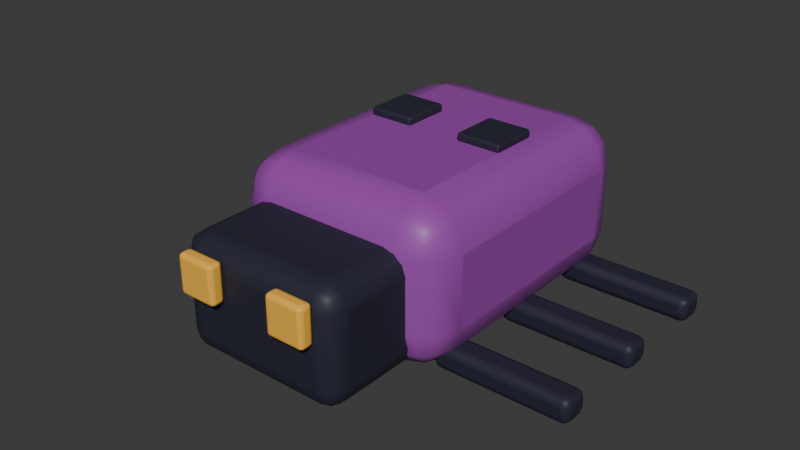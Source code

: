 # Source: boss.blend  (saved by Blender 5.3.31; exported with 4.5.12 LTS)
import bpy
from mathutils import Matrix  # noqa: F401  (used for matrix-valued properties, if any)

bpy.ops.wm.read_factory_settings(use_empty=True)
scene = bpy.context.scene
scene.name = 'Scene'

# ---- collections
col_actor = bpy.data.collections.new('Actor'); scene.collection.children.link(col_actor)

# ---- materials (node trees are filled in below, after node groups)
mat_city____9945a7 = bpy.data.materials.new('CITY / #9945a7')
mat_city____9945a7.diffuse_color = (0.3185, 0.05951, 0.3864, 1.0)
mat_city___charcoal_021 = bpy.data.materials.new('CITY / charcoal.021')
mat_city___charcoal_021.diffuse_color = (0.0185, 0.02029, 0.0382, 1.0)
mat_city____ffbf42 = bpy.data.materials.new('CITY / #ffbf42')
mat_city____ffbf42.diffuse_color = (1.0, 0.521, 0.05448, 1.0)

# ---- material node trees
mat_city____9945a7.use_nodes = True; mat_city____9945a7.node_tree.nodes.clear()
_N = mat_city____9945a7.node_tree.nodes; _L = mat_city____9945a7.node_tree.links
n0 = _N.new('ShaderNodeBsdfPrincipled'); n0.name = 'Principled BSDF'; n0.location = (-200, 100)
n0.inputs[0].default_value = (0.3185, 0.05951, 0.3864, 1.0)
n0.inputs[10].default_value = 0.005
n1 = _N.new('ShaderNodeOutputMaterial'); n1.name = 'Material Output'; n1.location = (200, 100)
_L.new(n0.outputs[0], n1.inputs[0])
n1.is_active_output = True
mat_city___charcoal_021.use_nodes = True; mat_city___charcoal_021.node_tree.nodes.clear()
_N = mat_city___charcoal_021.node_tree.nodes; _L = mat_city___charcoal_021.node_tree.links
n0 = _N.new('ShaderNodeBsdfPrincipled'); n0.name = 'Principled BSDF'; n0.location = (-200, 100)
n0.inputs[0].default_value = (0.0185, 0.02029, 0.0382, 1.0)
n0.inputs[2].default_value = 0.58
n0.inputs[10].default_value = 0.005
n1 = _N.new('ShaderNodeOutputMaterial'); n1.name = 'Material Output'; n1.location = (200, 100)
_L.new(n0.outputs[0], n1.inputs[0])
n1.is_active_output = True
mat_city____ffbf42.use_nodes = True; mat_city____ffbf42.node_tree.nodes.clear()
_N = mat_city____ffbf42.node_tree.nodes; _L = mat_city____ffbf42.node_tree.links
n0 = _N.new('ShaderNodeBsdfPrincipled'); n0.name = 'Principled BSDF'; n0.location = (-200, 100)
n0.inputs[0].default_value = (1.0, 0.521, 0.05448, 1.0)
n0.inputs[10].default_value = 0.005
n1 = _N.new('ShaderNodeOutputMaterial'); n1.name = 'Material Output'; n1.location = (200, 100)
_L.new(n0.outputs[0], n1.inputs[0])
n1.is_active_output = True

# ---- world
world_world = bpy.data.worlds.new('World'); scene.world = world_world
world_world.use_nodes = True; world_world.node_tree.nodes.clear()
_N = world_world.node_tree.nodes; _L = world_world.node_tree.links
n0 = _N.new('ShaderNodeOutputWorld'); n0.name = 'World Output'; n0.location = (200, 100)
n1 = _N.new('ShaderNodeBackground'); n1.name = 'Background'; n1.location = (-200, 100)
n1.inputs[0].default_value = (0.05088, 0.05088, 0.05088, 1.0)
_L.new(n1.outputs[0], n0.inputs[0])
n0.is_active_output = True
world_world.color = (0.05088, 0.05088, 0.05088)
world_world.sun_shadow_jitter_overblur = 0.0

# ---- meshes
me_cube_369 = bpy.data.meshes.new('Cube.369')
me_cube_369.from_pydata([(-0.16, -0.21, -0.11), (-0.16, -0.21, 0.11), (-0.16, 0.21, -0.11), (-0.16, 0.21, 0.11), (0.16, -0.21, -0.11), (0.16, -0.21, 0.11), (0.16, 0.21, -0.11), (0.16, 0.21, 0.11)], [], [(0, 1, 3, 2), (2, 3, 7, 6), (6, 7, 5, 4), (4, 5, 1, 0), (2, 6, 4, 0), (7, 3, 1, 5)])
me_cube_369.polygons.foreach_set('use_smooth', [True] * 6)
_uv = me_cube_369.uv_layers.new(name='UVMap')
_uv.uv.foreach_set('vector', [0.375, 0.0, 0.625, 0.0, 0.625, 0.25, 0.375, 0.25, 0.375, 0.25, 0.625, 0.25, 0.625, 0.5, 0.375, 0.5, 0.375, 0.5, 0.625, 0.5, 0.625, 0.75, 0.375, 0.75, 0.375, 0.75, 0.625, 0.75, 0.625, 1.0, 0.375, 1.0, 0.125, 0.5, 0.375, 0.5, 0.375, 0.75, 0.125, 0.75, 0.625, 0.5, 0.875, 0.5, 0.875, 0.75, 0.625, 0.75])
me_cube_369.materials.append(mat_city____9945a7)
me_cube_369.update()
me_cube_370 = bpy.data.meshes.new('Cube.370')
me_cube_370.from_pydata([(-0.12, -0.08, -0.08), (-0.12, -0.08, 0.08), (-0.12, 0.08, -0.08), (-0.12, 0.08, 0.08), (0.12, -0.08, -0.08), (0.12, -0.08, 0.08), (0.12, 0.08, -0.08), (0.12, 0.08, 0.08)], [], [(0, 1, 3, 2), (2, 3, 7, 6), (6, 7, 5, 4), (4, 5, 1, 0), (2, 6, 4, 0), (7, 3, 1, 5)])
me_cube_370.polygons.foreach_set('use_smooth', [True] * 6)
_uv = me_cube_370.uv_layers.new(name='UVMap')
_uv.uv.foreach_set('vector', [0.375, 0.0, 0.625, 0.0, 0.625, 0.25, 0.375, 0.25, 0.375, 0.25, 0.625, 0.25, 0.625, 0.5, 0.375, 0.5, 0.375, 0.5, 0.625, 0.5, 0.625, 0.75, 0.375, 0.75, 0.375, 0.75, 0.625, 0.75, 0.625, 1.0, 0.375, 1.0, 0.125, 0.5, 0.375, 0.5, 0.375, 0.75, 0.125, 0.75, 0.625, 0.5, 0.875, 0.5, 0.875, 0.75, 0.625, 0.75])
me_cube_370.materials.append(mat_city___charcoal_021)
me_cube_370.update()
me_cube_371 = bpy.data.meshes.new('Cube.371')
me_cube_371.from_pydata([(-0.0275, -0.01, -0.0275), (-0.0275, -0.01, 0.0275), (-0.0275, 0.01, -0.0275), (-0.0275, 0.01, 0.0275), (0.0275, -0.01, -0.0275), (0.0275, -0.01, 0.0275), (0.0275, 0.01, -0.0275), (0.0275, 0.01, 0.0275)], [], [(0, 1, 3, 2), (2, 3, 7, 6), (6, 7, 5, 4), (4, 5, 1, 0), (2, 6, 4, 0), (7, 3, 1, 5)])
me_cube_371.polygons.foreach_set('use_smooth', [True] * 6)
_uv = me_cube_371.uv_layers.new(name='UVMap')
_uv.uv.foreach_set('vector', [0.375, 0.0, 0.625, 0.0, 0.625, 0.25, 0.375, 0.25, 0.375, 0.25, 0.625, 0.25, 0.625, 0.5, 0.375, 0.5, 0.375, 0.5, 0.625, 0.5, 0.625, 0.75, 0.375, 0.75, 0.375, 0.75, 0.625, 0.75, 0.625, 1.0, 0.375, 1.0, 0.125, 0.5, 0.375, 0.5, 0.375, 0.75, 0.125, 0.75, 0.625, 0.5, 0.875, 0.5, 0.875, 0.75, 0.625, 0.75])
me_cube_371.materials.append(mat_city____ffbf42)
me_cube_371.update()
me_cube_372 = bpy.data.meshes.new('Cube.372')
me_cube_372.from_pydata([(-0.0325, -0.035, -0.006), (-0.0325, -0.035, 0.006), (-0.0325, 0.035, -0.006), (-0.0325, 0.035, 0.006), (0.0325, -0.035, -0.006), (0.0325, -0.035, 0.006), (0.0325, 0.035, -0.006), (0.0325, 0.035, 0.006)], [], [(0, 1, 3, 2), (2, 3, 7, 6), (6, 7, 5, 4), (4, 5, 1, 0), (2, 6, 4, 0), (7, 3, 1, 5)])
me_cube_372.polygons.foreach_set('use_smooth', [True] * 6)
_uv = me_cube_372.uv_layers.new(name='UVMap')
_uv.uv.foreach_set('vector', [0.375, 0.0, 0.625, 0.0, 0.625, 0.25, 0.375, 0.25, 0.375, 0.25, 0.625, 0.25, 0.625, 0.5, 0.375, 0.5, 0.375, 0.5, 0.625, 0.5, 0.625, 0.75, 0.375, 0.75, 0.375, 0.75, 0.625, 0.75, 0.625, 1.0, 0.375, 1.0, 0.125, 0.5, 0.375, 0.5, 0.375, 0.75, 0.125, 0.75, 0.625, 0.5, 0.875, 0.5, 0.875, 0.75, 0.625, 0.75])
me_cube_372.materials.append(mat_city___charcoal_021)
me_cube_372.update()
me_cube_373 = bpy.data.meshes.new('Cube.373')
me_cube_373.from_pydata([(-0.0275, -0.01, -0.0275), (-0.0275, -0.01, 0.0275), (-0.0275, 0.01, -0.0275), (-0.0275, 0.01, 0.0275), (0.0275, -0.01, -0.0275), (0.0275, -0.01, 0.0275), (0.0275, 0.01, -0.0275), (0.0275, 0.01, 0.0275)], [], [(0, 1, 3, 2), (2, 3, 7, 6), (6, 7, 5, 4), (4, 5, 1, 0), (2, 6, 4, 0), (7, 3, 1, 5)])
me_cube_373.polygons.foreach_set('use_smooth', [True] * 6)
_uv = me_cube_373.uv_layers.new(name='UVMap')
_uv.uv.foreach_set('vector', [0.375, 0.0, 0.625, 0.0, 0.625, 0.25, 0.375, 0.25, 0.375, 0.25, 0.625, 0.25, 0.625, 0.5, 0.375, 0.5, 0.375, 0.5, 0.625, 0.5, 0.625, 0.75, 0.375, 0.75, 0.375, 0.75, 0.625, 0.75, 0.625, 1.0, 0.375, 1.0, 0.125, 0.5, 0.375, 0.5, 0.375, 0.75, 0.125, 0.75, 0.625, 0.5, 0.875, 0.5, 0.875, 0.75, 0.625, 0.75])
me_cube_373.materials.append(mat_city____ffbf42)
me_cube_373.update()
me_cube_374 = bpy.data.meshes.new('Cube.374')
me_cube_374.from_pydata([(-0.0325, -0.035, -0.006), (-0.0325, -0.035, 0.006), (-0.0325, 0.035, -0.006), (-0.0325, 0.035, 0.006), (0.0325, -0.035, -0.006), (0.0325, -0.035, 0.006), (0.0325, 0.035, -0.006), (0.0325, 0.035, 0.006)], [], [(0, 1, 3, 2), (2, 3, 7, 6), (6, 7, 5, 4), (4, 5, 1, 0), (2, 6, 4, 0), (7, 3, 1, 5)])
me_cube_374.polygons.foreach_set('use_smooth', [True] * 6)
_uv = me_cube_374.uv_layers.new(name='UVMap')
_uv.uv.foreach_set('vector', [0.375, 0.0, 0.625, 0.0, 0.625, 0.25, 0.375, 0.25, 0.375, 0.25, 0.625, 0.25, 0.625, 0.5, 0.375, 0.5, 0.375, 0.5, 0.625, 0.5, 0.625, 0.75, 0.375, 0.75, 0.375, 0.75, 0.625, 0.75, 0.625, 1.0, 0.375, 1.0, 0.125, 0.5, 0.375, 0.5, 0.375, 0.75, 0.125, 0.75, 0.625, 0.5, 0.875, 0.5, 0.875, 0.75, 0.625, 0.75])
me_cube_374.materials.append(mat_city___charcoal_021)
me_cube_374.update()
me_cube_375 = bpy.data.meshes.new('Cube.375')
me_cube_375.from_pydata([(-0.095, -0.02, -0.0175), (-0.095, -0.02, 0.0175), (-0.095, 0.02, -0.0175), (-0.095, 0.02, 0.0175), (0.095, -0.02, -0.0175), (0.095, -0.02, 0.0175), (0.095, 0.02, -0.0175), (0.095, 0.02, 0.0175)], [], [(0, 1, 3, 2), (2, 3, 7, 6), (6, 7, 5, 4), (4, 5, 1, 0), (2, 6, 4, 0), (7, 3, 1, 5)])
me_cube_375.polygons.foreach_set('use_smooth', [True] * 6)
_uv = me_cube_375.uv_layers.new(name='UVMap')
_uv.uv.foreach_set('vector', [0.375, 0.0, 0.625, 0.0, 0.625, 0.25, 0.375, 0.25, 0.375, 0.25, 0.625, 0.25, 0.625, 0.5, 0.375, 0.5, 0.375, 0.5, 0.625, 0.5, 0.625, 0.75, 0.375, 0.75, 0.375, 0.75, 0.625, 0.75, 0.625, 1.0, 0.375, 1.0, 0.125, 0.5, 0.375, 0.5, 0.375, 0.75, 0.125, 0.75, 0.625, 0.5, 0.875, 0.5, 0.875, 0.75, 0.625, 0.75])
me_cube_375.materials.append(mat_city___charcoal_021)
me_cube_375.update()
me_cube_376 = bpy.data.meshes.new('Cube.376')
me_cube_376.from_pydata([(-0.095, -0.02, -0.0175), (-0.095, -0.02, 0.0175), (-0.095, 0.02, -0.0175), (-0.095, 0.02, 0.0175), (0.095, -0.02, -0.0175), (0.095, -0.02, 0.0175), (0.095, 0.02, -0.0175), (0.095, 0.02, 0.0175)], [], [(0, 1, 3, 2), (2, 3, 7, 6), (6, 7, 5, 4), (4, 5, 1, 0), (2, 6, 4, 0), (7, 3, 1, 5)])
me_cube_376.polygons.foreach_set('use_smooth', [True] * 6)
_uv = me_cube_376.uv_layers.new(name='UVMap')
_uv.uv.foreach_set('vector', [0.375, 0.0, 0.625, 0.0, 0.625, 0.25, 0.375, 0.25, 0.375, 0.25, 0.625, 0.25, 0.625, 0.5, 0.375, 0.5, 0.375, 0.5, 0.625, 0.5, 0.625, 0.75, 0.375, 0.75, 0.375, 0.75, 0.625, 0.75, 0.625, 1.0, 0.375, 1.0, 0.125, 0.5, 0.375, 0.5, 0.375, 0.75, 0.125, 0.75, 0.625, 0.5, 0.875, 0.5, 0.875, 0.75, 0.625, 0.75])
me_cube_376.materials.append(mat_city___charcoal_021)
me_cube_376.update()
me_cube_377 = bpy.data.meshes.new('Cube.377')
me_cube_377.from_pydata([(-0.095, -0.02, -0.0175), (-0.095, -0.02, 0.0175), (-0.095, 0.02, -0.0175), (-0.095, 0.02, 0.0175), (0.095, -0.02, -0.0175), (0.095, -0.02, 0.0175), (0.095, 0.02, -0.0175), (0.095, 0.02, 0.0175)], [], [(0, 1, 3, 2), (2, 3, 7, 6), (6, 7, 5, 4), (4, 5, 1, 0), (2, 6, 4, 0), (7, 3, 1, 5)])
me_cube_377.polygons.foreach_set('use_smooth', [True] * 6)
_uv = me_cube_377.uv_layers.new(name='UVMap')
_uv.uv.foreach_set('vector', [0.375, 0.0, 0.625, 0.0, 0.625, 0.25, 0.375, 0.25, 0.375, 0.25, 0.625, 0.25, 0.625, 0.5, 0.375, 0.5, 0.375, 0.5, 0.625, 0.5, 0.625, 0.75, 0.375, 0.75, 0.375, 0.75, 0.625, 0.75, 0.625, 1.0, 0.375, 1.0, 0.125, 0.5, 0.375, 0.5, 0.375, 0.75, 0.125, 0.75, 0.625, 0.5, 0.875, 0.5, 0.875, 0.75, 0.625, 0.75])
me_cube_377.materials.append(mat_city___charcoal_021)
me_cube_377.update()
me_cube_378 = bpy.data.meshes.new('Cube.378')
me_cube_378.from_pydata([(-0.095, -0.02, -0.0175), (-0.095, -0.02, 0.0175), (-0.095, 0.02, -0.0175), (-0.095, 0.02, 0.0175), (0.095, -0.02, -0.0175), (0.095, -0.02, 0.0175), (0.095, 0.02, -0.0175), (0.095, 0.02, 0.0175)], [], [(0, 1, 3, 2), (2, 3, 7, 6), (6, 7, 5, 4), (4, 5, 1, 0), (2, 6, 4, 0), (7, 3, 1, 5)])
me_cube_378.polygons.foreach_set('use_smooth', [True] * 6)
_uv = me_cube_378.uv_layers.new(name='UVMap')
_uv.uv.foreach_set('vector', [0.375, 0.0, 0.625, 0.0, 0.625, 0.25, 0.375, 0.25, 0.375, 0.25, 0.625, 0.25, 0.625, 0.5, 0.375, 0.5, 0.375, 0.5, 0.625, 0.5, 0.625, 0.75, 0.375, 0.75, 0.375, 0.75, 0.625, 0.75, 0.625, 1.0, 0.375, 1.0, 0.125, 0.5, 0.375, 0.5, 0.375, 0.75, 0.125, 0.75, 0.625, 0.5, 0.875, 0.5, 0.875, 0.75, 0.625, 0.75])
me_cube_378.materials.append(mat_city___charcoal_021)
me_cube_378.update()
me_cube_379 = bpy.data.meshes.new('Cube.379')
me_cube_379.from_pydata([(-0.095, -0.02, -0.0175), (-0.095, -0.02, 0.0175), (-0.095, 0.02, -0.0175), (-0.095, 0.02, 0.0175), (0.095, -0.02, -0.0175), (0.095, -0.02, 0.0175), (0.095, 0.02, -0.0175), (0.095, 0.02, 0.0175)], [], [(0, 1, 3, 2), (2, 3, 7, 6), (6, 7, 5, 4), (4, 5, 1, 0), (2, 6, 4, 0), (7, 3, 1, 5)])
me_cube_379.polygons.foreach_set('use_smooth', [True] * 6)
_uv = me_cube_379.uv_layers.new(name='UVMap')
_uv.uv.foreach_set('vector', [0.375, 0.0, 0.625, 0.0, 0.625, 0.25, 0.375, 0.25, 0.375, 0.25, 0.625, 0.25, 0.625, 0.5, 0.375, 0.5, 0.375, 0.5, 0.625, 0.5, 0.625, 0.75, 0.375, 0.75, 0.375, 0.75, 0.625, 0.75, 0.625, 1.0, 0.375, 1.0, 0.125, 0.5, 0.375, 0.5, 0.375, 0.75, 0.125, 0.75, 0.625, 0.5, 0.875, 0.5, 0.875, 0.75, 0.625, 0.75])
me_cube_379.materials.append(mat_city___charcoal_021)
me_cube_379.update()
me_cube_380 = bpy.data.meshes.new('Cube.380')
me_cube_380.from_pydata([(-0.095, -0.02, -0.0175), (-0.095, -0.02, 0.0175), (-0.095, 0.02, -0.0175), (-0.095, 0.02, 0.0175), (0.095, -0.02, -0.0175), (0.095, -0.02, 0.0175), (0.095, 0.02, -0.0175), (0.095, 0.02, 0.0175)], [], [(0, 1, 3, 2), (2, 3, 7, 6), (6, 7, 5, 4), (4, 5, 1, 0), (2, 6, 4, 0), (7, 3, 1, 5)])
me_cube_380.polygons.foreach_set('use_smooth', [True] * 6)
_uv = me_cube_380.uv_layers.new(name='UVMap')
_uv.uv.foreach_set('vector', [0.375, 0.0, 0.625, 0.0, 0.625, 0.25, 0.375, 0.25, 0.375, 0.25, 0.625, 0.25, 0.625, 0.5, 0.375, 0.5, 0.375, 0.5, 0.625, 0.5, 0.625, 0.75, 0.375, 0.75, 0.375, 0.75, 0.625, 0.75, 0.625, 1.0, 0.375, 1.0, 0.125, 0.5, 0.375, 0.5, 0.375, 0.75, 0.125, 0.75, 0.625, 0.5, 0.875, 0.5, 0.875, 0.75, 0.625, 0.75])
me_cube_380.materials.append(mat_city___charcoal_021)
me_cube_380.update()

# ---- objects
ob_actor = bpy.data.objects.new('Actor', None)
ob_body = bpy.data.objects.new('Body', None)
ob_shell = bpy.data.objects.new('Shell', me_cube_369)
ob_bughead = bpy.data.objects.new('BugHead', me_cube_370)
ob_eyes = bpy.data.objects.new('Eyes', None)
ob_eye = bpy.data.objects.new('Eye', me_cube_371)
ob_spot = bpy.data.objects.new('Spot', me_cube_372)
ob_eye_001 = bpy.data.objects.new('Eye.001', me_cube_373)
ob_spot_001 = bpy.data.objects.new('Spot.001', me_cube_374)
ob_legs = bpy.data.objects.new('Legs', None)
ob_bugleg = bpy.data.objects.new('BugLeg', me_cube_375)
ob_bugleg_001 = bpy.data.objects.new('BugLeg.001', me_cube_376)
ob_bugleg_002 = bpy.data.objects.new('BugLeg.002', me_cube_377)
ob_bugleg_003 = bpy.data.objects.new('BugLeg.003', me_cube_378)
ob_bugleg_004 = bpy.data.objects.new('BugLeg.004', me_cube_379)
ob_bugleg_005 = bpy.data.objects.new('BugLeg.005', me_cube_380)

# ---- transforms, parenting, visibility, modifiers, constraints
ob_actor.location = (0.0, 0.0, 0.0)
ob_actor.empty_display_size = 0.5
ob_body.parent = ob_actor
ob_body.location = (0.0, 0.0, 0.0)
ob_body.scale = (6.0, 6.0, 6.0)
ob_body.empty_display_size = 0.15
ob_shell.parent = ob_body
ob_shell.location = (0.0, 0.0, 0.16)
_m = ob_shell.modifiers.new('Small manufactured edges', 'BEVEL')
_m.width = 0.06
_m.width_pct = 0.06
_m.segments = 3
_m.harden_normals = True
_m = ob_shell.modifiers.new('Weighted corner normals', 'WEIGHTED_NORMAL')
_m.keep_sharp = True
ob_bughead.parent = ob_body
ob_bughead.location = (0.0, -0.25, 0.14)
_m = ob_bughead.modifiers.new('Small manufactured edges', 'BEVEL')
_m.width = 0.03
_m.width_pct = 0.03
_m.segments = 3
_m.harden_normals = True
_m = ob_bughead.modifiers.new('Weighted corner normals', 'WEIGHTED_NORMAL')
_m.keep_sharp = True
ob_eyes.parent = ob_actor
ob_eyes.location = (0.0, 0.0, 0.0)
ob_eyes.scale = (6.0, 6.0, 6.0)
ob_eyes.empty_display_size = 0.15
ob_eye.parent = ob_eyes
ob_eye.location = (-0.07, -0.34, 0.18)
_m = ob_eye.modifiers.new('Small manufactured edges', 'BEVEL')
_m.width = 0.006
_m.width_pct = 0.006
_m.segments = 3
_m.harden_normals = True
_m = ob_eye.modifiers.new('Weighted corner normals', 'WEIGHTED_NORMAL')
_m.keep_sharp = True
ob_spot.parent = ob_body
ob_spot.location = (-0.07, 0.03, 0.275)
_m = ob_spot.modifiers.new('Small manufactured edges', 'BEVEL')
_m.width = 0.0036
_m.width_pct = 0.0036
_m.segments = 3
_m.harden_normals = True
_m = ob_spot.modifiers.new('Weighted corner normals', 'WEIGHTED_NORMAL')
_m.keep_sharp = True
ob_eye_001.parent = ob_eyes
ob_eye_001.location = (0.07, -0.34, 0.18)
_m = ob_eye_001.modifiers.new('Small manufactured edges', 'BEVEL')
_m.width = 0.006
_m.width_pct = 0.006
_m.segments = 3
_m.harden_normals = True
_m = ob_eye_001.modifiers.new('Weighted corner normals', 'WEIGHTED_NORMAL')
_m.keep_sharp = True
ob_spot_001.parent = ob_body
ob_spot_001.location = (0.07, 0.03, 0.275)
_m = ob_spot_001.modifiers.new('Small manufactured edges', 'BEVEL')
_m.width = 0.0036
_m.width_pct = 0.0036
_m.segments = 3
_m.harden_normals = True
_m = ob_spot_001.modifiers.new('Weighted corner normals', 'WEIGHTED_NORMAL')
_m.keep_sharp = True
ob_legs.parent = ob_actor
ob_legs.location = (0.0, 0.0, 0.39)
ob_legs.scale = (6.0, 6.0, 6.0)
ob_legs.empty_display_size = 0.15
ob_bugleg.parent = ob_legs
ob_bugleg.location = (-0.22, 0.14, 0.0)
_m = ob_bugleg.modifiers.new('Small manufactured edges', 'BEVEL')
_m.width = 0.0105
_m.width_pct = 0.0105
_m.segments = 3
_m.harden_normals = True
_m = ob_bugleg.modifiers.new('Weighted corner normals', 'WEIGHTED_NORMAL')
_m.keep_sharp = True
ob_bugleg_001.parent = ob_legs
ob_bugleg_001.location = (-0.22, 0.0, 0.0)
_m = ob_bugleg_001.modifiers.new('Small manufactured edges', 'BEVEL')
_m.width = 0.0105
_m.width_pct = 0.0105
_m.segments = 3
_m.harden_normals = True
_m = ob_bugleg_001.modifiers.new('Weighted corner normals', 'WEIGHTED_NORMAL')
_m.keep_sharp = True
ob_bugleg_002.parent = ob_legs
ob_bugleg_002.location = (-0.22, -0.14, 0.0)
_m = ob_bugleg_002.modifiers.new('Small manufactured edges', 'BEVEL')
_m.width = 0.0105
_m.width_pct = 0.0105
_m.segments = 3
_m.harden_normals = True
_m = ob_bugleg_002.modifiers.new('Weighted corner normals', 'WEIGHTED_NORMAL')
_m.keep_sharp = True
ob_bugleg_003.parent = ob_legs
ob_bugleg_003.location = (0.22, 0.14, 0.0)
_m = ob_bugleg_003.modifiers.new('Small manufactured edges', 'BEVEL')
_m.width = 0.0105
_m.width_pct = 0.0105
_m.segments = 3
_m.harden_normals = True
_m = ob_bugleg_003.modifiers.new('Weighted corner normals', 'WEIGHTED_NORMAL')
_m.keep_sharp = True
ob_bugleg_004.parent = ob_legs
ob_bugleg_004.location = (0.22, 0.0, 0.0)
_m = ob_bugleg_004.modifiers.new('Small manufactured edges', 'BEVEL')
_m.width = 0.0105
_m.width_pct = 0.0105
_m.segments = 3
_m.harden_normals = True
_m = ob_bugleg_004.modifiers.new('Weighted corner normals', 'WEIGHTED_NORMAL')
_m.keep_sharp = True
ob_bugleg_005.parent = ob_legs
ob_bugleg_005.location = (0.22, -0.14, 0.0)
_m = ob_bugleg_005.modifiers.new('Small manufactured edges', 'BEVEL')
_m.width = 0.0105
_m.width_pct = 0.0105
_m.segments = 3
_m.harden_normals = True
_m = ob_bugleg_005.modifiers.new('Weighted corner normals', 'WEIGHTED_NORMAL')
_m.keep_sharp = True

# ---- collection membership
col_actor.objects.link(ob_actor)
col_actor.objects.link(ob_body)
col_actor.objects.link(ob_shell)
col_actor.objects.link(ob_bughead)
col_actor.objects.link(ob_eyes)
col_actor.objects.link(ob_eye)
col_actor.objects.link(ob_spot)
col_actor.objects.link(ob_eye_001)
col_actor.objects.link(ob_spot_001)
col_actor.objects.link(ob_legs)
col_actor.objects.link(ob_bugleg)
col_actor.objects.link(ob_bugleg_001)
col_actor.objects.link(ob_bugleg_002)
col_actor.objects.link(ob_bugleg_003)
col_actor.objects.link(ob_bugleg_004)
col_actor.objects.link(ob_bugleg_005)

# ---- scene / render settings (as saved in the file)
scene.frame_start = 1; scene.frame_end = 250; scene.frame_set(1)
scene.render.engine = 'BLENDER_EEVEE_NEXT'
scene.render.bake_bias = 0.0
scene.render.bake_samples = 0
scene.render.compositor_device = 'GPU'
scene.eevee.use_volume_custom_range = False
scene.eevee.fast_gi_thickness_near = 0.1
scene.eevee.fast_gi_thickness_far = 0.0
scene.eevee.ray_tracing_options.screen_trace_thickness = 0.1
bpy.context.view_layer.update()

# ---- added for rendering (the .blend has no active camera and no usable light): camera, sun
cam_auto = bpy.data.cameras.new('AutoCamera')
cam_auto.lens = 50.0
cam_auto.sensor_width = 36.0
cam_auto.clip_end = 1000.0
ob_auto_camera = bpy.data.objects.new('AutoCamera', cam_auto)
scene.collection.objects.link(ob_auto_camera)
ob_auto_camera.location = (4.85552, -6.24662, 4.86991)
ob_auto_camera.rotation_euler = (1.09748, -7.21219e-08, 0.694738)
scene.camera = ob_auto_camera
light_auto_sun = bpy.data.lights.new('AutoSun', 'SUN')
light_auto_sun.energy = 3.0
light_auto_sun.angle = 0.0523599
ob_auto_sun = bpy.data.objects.new('AutoSun', light_auto_sun)
scene.collection.objects.link(ob_auto_sun)
ob_auto_sun.rotation_euler = (0.872665, 0.174533, 0.523599)
bpy.context.view_layer.update()
